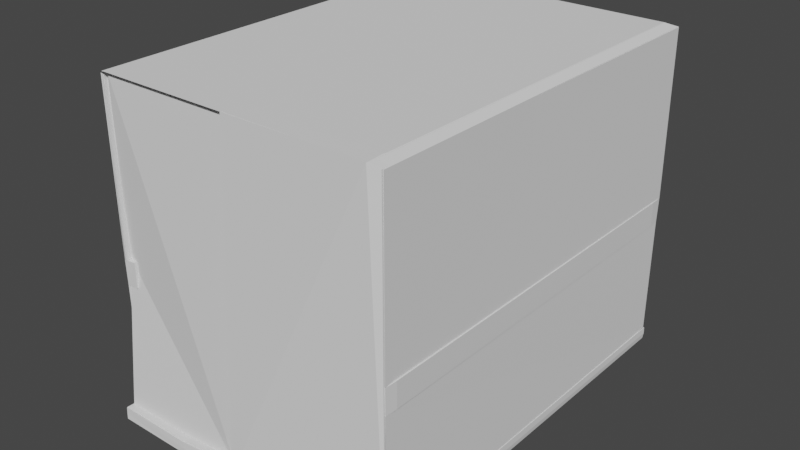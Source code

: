 # Source: Elevator.blend  (saved by Blender 2.80.75; exported with 4.5.12 LTS)
import bpy
from mathutils import Matrix  # noqa: F401  (used for matrix-valued properties, if any)

bpy.ops.wm.read_factory_settings(use_empty=True)
scene = bpy.context.scene
scene.name = 'Scene'

# ---- collections
col_collection = bpy.data.collections.new('Collection'); scene.collection.children.link(col_collection)

# ---- world
world_world = bpy.data.worlds.new('World'); scene.world = world_world
world_world.use_nodes = True; world_world.node_tree.nodes.clear()
_N = world_world.node_tree.nodes; _L = world_world.node_tree.links
n0 = _N.new('ShaderNodeOutputWorld'); n0.name = 'World Output'; n0.location = (300, 300)
n1 = _N.new('ShaderNodeBackground'); n1.name = 'Background'; n1.location = (10, 300)
n1.inputs[0].default_value = (0.05088, 0.05088, 0.05088, 1.0)
_L.new(n1.outputs[0], n0.inputs[0])
n0.is_active_output = True
world_world.color = (0.05088, 0.05088, 0.05088)
world_world.use_sun_shadow = False
world_world.sun_shadow_jitter_overblur = 0.0

# ---- meshes
me_cube_001 = bpy.data.meshes.new('Cube.001')
me_cube_001.from_pydata([(-1.012, -0.9241, 0.3466), (-0.9461, 1.419, 0.5715), (-1.012, 1.485, 0.3466), (1.299, -0.8263, 0.3466), (1.233, 1.419, 0.5715), (1.299, 1.485, 0.3466), (-1.012, 1.485, 0.5715), (-1.012, -0.8263, 0.5715), (1.299, -0.8263, 0.5715), (-1.012, 1.485, 5.987), (-1.012, -0.8263, 5.987), (1.299, 1.485, 5.987), (1.299, -0.8263, 5.987), (-0.9461, 1.419, 6.061), (-0.9461, -0.8581, 6.061), (1.233, 1.419, 6.061), (1.233, -0.8581, 6.061), (-1.012, 1.485, 3.072), (1.299, 1.485, 3.072), (-1.012, -0.78, 3.072), (1.299, -0.8263, 3.072), (-1.012, 1.485, 2.638), (-1.012, -0.78, 2.638), (1.299, 1.485, 2.638), (-0.9207, 1.485, 3.072), (-0.9207, -0.78, 3.072), (-0.9207, 1.485, 2.638), (-0.9207, -0.78, 2.638), (1.299, -0.7596, 2.638), (1.299, -0.7596, 3.072), (-1.012, -0.7596, 3.072), (-1.012, -0.7596, 2.638), (1.299, 1.418, 2.638), (1.299, 1.418, 3.072), (-1.012, 1.418, 3.072), (-1.012, 1.418, 2.638), (1.208, 1.485, 2.638), (1.208, 1.485, 3.072), (1.208, -0.8263, 2.638), (1.208, -0.8263, 3.072), (-0.396, 1.485, 0.5715), (-0.396, 1.485, 0.3466), (-0.396, -0.9241, 0.3466), (-0.396, 1.485, 5.572), (0.06621, -0.9115, 0.4291), (-0.396, 1.485, 3.072), (-0.396, 1.485, 2.638), (-0.396, 1.418, 3.072), (-0.396, 1.418, 2.638), (0.531, 1.485, 0.3466), (0.06747, 1.485, 0.5715), (0.531, 1.485, 0.5715), (0.5322, -0.8388, 0.2641), (0.531, 1.485, 5.572), (0.531, 1.485, 3.072), (0.531, 1.485, 2.638), (0.531, 1.418, 3.072), (0.531, 1.418, 2.638), (0.06747, 1.485, 5.572), (0.06747, 1.485, 3.072), (0.06747, 1.485, 2.638), (0.06747, 1.418, 3.072), (0.06747, 1.418, 2.638), (0.06747, 1.485, 0.3466), (0.1434, -0.8581, 6.061), (-1.012, -0.9241, 0.4372), (-1.012, 1.485, 0.4372), (0.5311, 1.485, 0.4372), (1.299, 1.485, 0.4372), (1.299, -0.8263, 0.4372), (-0.3959, -0.9241, 0.4372), (-0.3959, 1.485, 0.4372), (0.06636, -0.9115, 0.5197), (0.06762, 1.485, 0.4372), (0.5324, -0.8388, 0.3547), (-1.012, -0.9241, 0.5598), (-1.012, 1.485, 0.5598), (0.5313, 1.485, 0.5598), (1.299, 1.485, 0.5598), (-0.3957, -0.9241, 0.5598), (0.06657, -0.9115, 0.6423), (0.06783, 1.485, 0.5598), (0.5326, -0.8388, 0.4773), (1.299, 1.485, 0.5715), (1.299, -0.8247, 2.638), (-0.9887, 1.485, 5.987), (-0.9887, -0.8263, 5.987), (-0.9887, 1.485, 3.072), (-0.9887, -0.8263, 3.072), (-1.015, -0.9337, 0.3466), (-0.9408, 1.411, 0.5684), (-1.012, 1.479, 0.355), (1.299, -0.8363, 0.3466), (1.227, 1.412, 0.5686), (1.299, 1.49, 0.3382), (-1.002, -0.8263, 0.5715), (1.294, -0.8263, 0.5626), (-1.01, 1.494, 5.99), (-1.005, -0.8336, 5.989), (1.297, 1.49, 5.979), (1.296, -0.8263, 5.978), (-0.9402, 1.427, 6.063), (-0.9382, -0.8581, 6.067), (1.227, 1.427, 6.063), (1.225, -0.8581, 6.067), (-1.015, 1.493, 3.066), (1.303, 1.493, 3.067), (-1.017, -0.8263, 3.063), (1.299, -0.8263, 3.062), (-1.018, 1.491, 2.632), (-1.02, -0.8222, 2.633), (1.299, -0.8263, 2.628), (-0.9278, 1.485, 3.064), (-0.9265, -0.8205, 3.066), (-0.9278, 1.485, 2.631), (-0.9265, -0.8205, 2.632), (1.309, -0.7596, 2.638), (1.309, -0.7596, 3.072), (-1.022, -0.7596, 3.072), (-1.022, -0.7596, 2.638), (1.308, 1.418, 2.633), (1.309, 1.418, 3.072), (-1.022, 1.418, 3.072), (-1.021, 1.418, 2.633), (1.215, 1.485, 2.631), (1.215, 1.485, 3.079), (1.218, -0.8263, 2.638), (1.218, -0.8263, 3.072), (-0.396, 1.487, 0.5617), (-0.396, 1.485, 0.3566), (-0.3959, -0.9341, 0.3466), (-0.396, 1.495, 5.572), (0.06714, -0.9215, 0.4291), (-0.396, 1.492, 3.079), (-0.396, 1.492, 2.631), (-0.396, 1.418, 2.628), (0.531, 1.485, 0.3566), (0.06747, 1.495, 0.5715), (0.531, 1.495, 0.5715), (0.533, -0.8488, 0.2641), (0.531, 1.495, 5.572), (0.531, 1.492, 3.079), (0.531, 1.492, 2.631), (0.531, 1.418, 2.628), (0.06747, 1.495, 5.572), (0.06747, 1.492, 3.079), (0.06747, 1.492, 2.631), (0.06747, 1.418, 2.628), (0.06747, 1.485, 0.3566), (0.1434, -0.8581, 6.071), (-1.019, -0.9311, 0.4372), (-1.019, 1.492, 0.4372), (0.5311, 1.495, 0.4372), (1.306, 1.492, 0.4372), (1.306, -0.8333, 0.4372), (-0.3957, -0.9341, 0.4372), (-0.3959, 1.495, 0.4372), (0.06727, -0.9215, 0.5197), (0.06762, 1.495, 0.4372), (0.5332, -0.8487, 0.3547), (-1.017, -0.9298, 0.5541), (-1.017, 1.491, 0.5541), (0.5309, 1.492, 0.5528), (1.305, 1.491, 0.5542), (1.306, -0.8315, 0.554), (-0.3953, -0.9314, 0.553), (-0.3953, 1.492, 0.5527), (0.06688, -0.9182, 0.6349), (0.06752, 1.492, 0.5528), (0.5328, -0.8462, 0.4706), (1.303, -0.8263, 0.5626), (1.303, 1.485, 3.063), (1.303, 1.485, 5.978), (1.303, 1.485, 2.629), (1.293, -0.8189, 2.643), (1.293, -0.8189, 3.066), (1.213, -0.8189, 2.643), (1.213, -0.8189, 3.066), (-0.9945, 1.491, 5.993), (-0.9945, -0.832, 5.993), (-0.9945, 1.491, 3.066), (-0.9945, -0.832, 3.066)], [(4, 1), (15, 4), (93, 90), (103, 93)], [(7, 6, 2, 0), (51, 83, 5, 49), (83, 8, 3, 5), (17, 19, 88, 87), (57, 62, 48, 35, 34, 47, 61, 56, 33, 32), (54, 18, 11, 53), (13, 9, 10, 14), (15, 13, 9, 43, 58, 53, 11), (16, 12, 11, 15), (45, 59, 58, 43), (14, 13, 15, 16, 64), (55, 57, 32, 23), (7, 6, 21, 22), (51, 83, 23, 55), (22, 27, 26, 21), (21, 26, 24, 17), (22, 31, 30, 19), (20, 29, 28, 84), (23, 32, 33, 18), (17, 34, 35, 21), (45, 47, 34, 17), (23, 36, 38, 84), (18, 37, 36, 23), (26, 24, 37, 36), (30, 31, 35, 34), (33, 32, 28, 29), (59, 61, 47, 45), (6, 40, 46, 21), (21, 35, 48, 46), (17, 45, 43, 9), (0, 2, 66, 65), (6, 40, 41, 2), (2, 41, 71, 66), (22, 27, 25, 19), (18, 33, 56, 54), (50, 51, 55, 60), (60, 62, 57, 55), (59, 54, 53, 58), (50, 51, 49, 63), (49, 5, 68, 67), (40, 50, 63, 41), (46, 48, 62, 60), (40, 50, 60, 46), (5, 3, 69, 68), (54, 56, 61, 59), (74, 72, 80, 82), (70, 65, 75, 79), (68, 69, 96, 78), (72, 70, 79, 80), (52, 44, 72, 74), (41, 63, 73, 71), (44, 42, 70, 72), (3, 52, 74, 69), (63, 49, 67, 73), (42, 0, 65, 70), (65, 66, 76, 75), (73, 67, 77, 81), (66, 71, 128, 76), (71, 73, 81, 128), (67, 68, 78, 77), (69, 74, 82, 96), (18, 20, 12, 11), (83, 8, 84, 23), (84, 20, 39, 38), (88, 87, 85, 86), (19, 10, 86, 88), (9, 17, 87, 85), (10, 9, 85, 86), (95, 89, 91, 76), (138, 136, 94, 78), (78, 94, 92, 96), (105, 180, 181, 107), (141, 140, 99, 106), (101, 102, 98, 97), (103, 99, 140, 144, 131, 97, 101), (104, 103, 99, 100), (133, 131, 144, 145), (102, 149, 104, 103, 101), (142, 173, 120, 143), (95, 110, 109, 76), (138, 142, 173, 78), (111, 170, 96), (115, 113, 112, 114), (105, 112, 113, 107), (110, 109, 114, 115), (108, 111, 116, 117), (124, 125, 127, 126), (111, 174, 176, 126), (173, 111, 126, 124), (76, 109, 134, 128), (109, 134, 135, 123), (105, 97, 131, 133), (89, 150, 151, 91), (76, 91, 129, 128), (91, 151, 156, 129), (137, 146, 142, 138), (146, 142, 143, 147), (145, 144, 140, 141), (137, 148, 136, 138), (136, 152, 153, 94), (128, 129, 148, 137), (134, 146, 147, 135), (128, 134, 146, 137), (94, 153, 154, 92), (106, 121, 122, 105), (159, 169, 167, 157), (155, 165, 160, 150), (153, 163, 164, 154), (157, 167, 165, 155), (139, 159, 157, 132), (129, 156, 158, 148), (132, 157, 155, 130), (92, 154, 159, 139), (148, 158, 152, 136), (130, 155, 150, 89), (168, 167, 165, 166), (163, 164, 169, 162), (160, 161, 166, 165), (162, 169, 167, 168), (150, 160, 161, 151), (158, 168, 162, 152), (151, 161, 166, 156), (156, 166, 168, 158), (152, 162, 163, 153), (154, 164, 169, 159), (171, 172, 100, 108), (78, 173, 111, 170), (106, 171, 172, 99), (108, 171, 106), (96, 170, 78), (99, 172, 100), (174, 176, 177, 175), (108, 175, 174, 111), (127, 177, 175, 108), (126, 176, 177, 127), (181, 179, 178, 180), (107, 181, 179, 98), (97, 178, 180, 105), (98, 179, 178, 97), (7, 0, 89, 95), (3, 8, 96, 92), (0, 42, 130, 89), (64, 16, 104, 149), (14, 10, 98, 102), (12, 16, 104, 100), (7, 22, 110, 95), (20, 12, 100, 108), (10, 19, 107, 98), (8, 84, 111, 96), (29, 20, 108, 117), (19, 30, 118, 107), (31, 22, 110, 119), (84, 28, 116, 111), (37, 24, 112, 125), (26, 36, 124, 114), (30, 34, 122, 118), (35, 31, 119, 123), (28, 32, 120, 116), (33, 29, 117, 121), (42, 44, 132, 130), (52, 3, 92, 139), (44, 52, 139, 132), (14, 64, 149, 102), (17, 18, 106, 105), (33, 34, 122, 121)])
_uv = me_cube_001.uv_layers.new(name='UVMap')
_uv.uv.foreach_set('vector', [0.375, 0.0, 0.375, 0.25, 0.625, 0.25, 0.625, 0.0, 0.375, 0.4169, 0.375, 0.5, 0.625, 0.5, 0.625, 0.4169, 0.375, 0.5, 0.375, 0.75, 0.625, 0.75, 0.625, 0.5, 0.375, 0.25, 0.375, 0.0, 0.375, 0.0, 0.375, 0.25, 0.0, 0.0, 0.0, 0.0, 0.0, 0.0, 0.0, 0.0, 0.0, 0.0, 0.0, 0.0, 0.0, 0.0, 0.0, 0.0, 0.0, 0.0, 0.0, 0.0, 0.375, 0.4169, 0.375, 0.5, 0.375, 0.5, 0.375, 0.4169, 0.1321, 0.5071, 0.125, 0.5, 0.125, 0.75, 0.1321, 0.7429, 0.3679, 0.5071, 0.1321, 0.5071, 0.125, 0.5, 0.1916, 0.5, 0.2418, 0.5, 0.2919, 0.5, 0.375, 0.5, 0.3679, 0.7429, 0.375, 0.75, 0.375, 0.5, 0.3679, 0.5071, 0.375, 0.3166, 0.375, 0.3668, 0.375, 0.3668, 0.375, 0.3166, 0.1321, 0.7429, 0.1321, 0.5071, 0.3679, 0.5071, 0.3679, 0.7429, 0.25, 0.7429, 0.375, 0.4169, 0.375, 0.4169, 0.375, 0.5, 0.375, 0.5, 0.375, 0.0, 0.375, 0.25, 0.375, 0.25, 0.375, 0.0, 0.375, 0.4169, 0.375, 0.5, 0.375, 0.5, 0.375, 0.4169, 0.375, 0.0, 0.375, 0.0, 0.375, 0.25, 0.375, 0.25, 0.375, 0.25, 0.375, 0.25, 0.375, 0.25, 0.375, 0.25, 0.375, 1.0, 0.375, 1.0, 0.375, 1.0, 0.375, 1.0, 0.375, 0.75, 0.375, 0.75, 0.375, 0.75, 0.375, 0.75, 0.375, 0.5, 0.375, 0.5, 0.375, 0.5, 0.375, 0.5, 0.375, 0.25, 0.375, 0.25, 0.375, 0.25, 0.375, 0.25, 0.375, 0.3166, 0.375, 0.3166, 0.375, 0.25, 0.375, 0.25, 0.375, 0.5, 0.375, 0.5, 0.375, 0.75, 0.375, 0.75, 0.375, 0.5, 0.375, 0.5, 0.375, 0.5, 0.375, 0.5, 0.375, 0.25, 0.375, 0.25, 0.375, 0.5, 0.375, 0.5, 0.375, 1.0, 0.375, 1.0, 0.375, 0.25, 0.375, 0.25, 0.375, 0.5, 0.375, 0.5, 0.375, 0.75, 0.375, 0.75, 0.375, 0.3668, 0.375, 0.3668, 0.375, 0.3166, 0.375, 0.3166, 0.375, 0.25, 0.375, 0.3166, 0.375, 0.3166, 0.375, 0.25, 0.375, 0.25, 0.375, 0.25, 0.375, 0.3166, 0.375, 0.3166, 0.375, 0.25, 0.375, 0.3166, 0.375, 0.3166, 0.375, 0.25, 0.625, 0.0, 0.625, 0.25, 0.625, 0.25, 0.625, 0.0, 0.375, 0.25, 0.375, 0.3166, 0.625, 0.3166, 0.625, 0.25, 0.625, 0.25, 0.625, 0.3166, 0.625, 0.3166, 0.625, 0.25, 0.375, 0.0, 0.375, 0.0, 0.375, 0.0, 0.375, 0.0, 0.375, 0.5, 0.375, 0.5, 0.375, 0.4169, 0.375, 0.4169, 0.375, 0.3668, 0.375, 0.4169, 0.375, 0.4169, 0.375, 0.3668, 0.375, 0.3668, 0.375, 0.3668, 0.375, 0.4169, 0.375, 0.4169, 0.375, 0.3668, 0.375, 0.4169, 0.375, 0.4169, 0.375, 0.3668, 0.375, 0.3668, 0.375, 0.4169, 0.625, 0.4169, 0.625, 0.3668, 0.625, 0.4169, 0.625, 0.5, 0.625, 0.5, 0.625, 0.4169, 0.375, 0.3166, 0.375, 0.3668, 0.625, 0.3668, 0.625, 0.3166, 0.375, 0.3166, 0.375, 0.3166, 0.375, 0.3668, 0.375, 0.3668, 0.375, 0.3166, 0.375, 0.3668, 0.375, 0.3668, 0.375, 0.3166, 0.625, 0.5, 0.625, 0.75, 0.625, 0.75, 0.625, 0.5, 0.375, 0.4169, 0.375, 0.4169, 0.375, 0.3668, 0.375, 0.3668, 0.0, 0.0, 0.0, 0.0, 0.0, 0.0, 0.0, 0.0, 0.0, 0.0, 0.0, 0.0, 0.0, 0.0, 0.0, 0.0, 0.625, 0.5, 0.625, 0.75, 0.625, 0.75, 0.625, 0.5, 0.0, 0.0, 0.0, 0.0, 0.0, 0.0, 0.0, 0.0, 0.0, 0.0, 0.0, 0.0, 0.0, 0.0, 0.0, 0.0, 0.625, 0.3166, 0.625, 0.3668, 0.625, 0.3668, 0.625, 0.3166, 0.0, 0.0, 0.0, 0.0, 0.0, 0.0, 0.0, 0.0, 0.0, 0.0, 0.0, 0.0, 0.0, 0.0, 0.0, 0.0, 0.625, 0.3668, 0.625, 0.4169, 0.625, 0.4169, 0.625, 0.3668, 0.0, 0.0, 0.0, 0.0, 0.0, 0.0, 0.0, 0.0, 0.625, 0.0, 0.625, 0.25, 0.625, 0.25, 0.625, 0.0, 0.625, 0.3668, 0.625, 0.4169, 0.625, 0.4169, 0.625, 0.3668, 0.625, 0.25, 0.625, 0.3166, 0.625, 0.3166, 0.625, 0.25, 0.625, 0.3166, 0.625, 0.3668, 0.625, 0.3668, 0.625, 0.3166, 0.625, 0.4169, 0.625, 0.5, 0.625, 0.5, 0.625, 0.4169, 0.0, 0.0, 0.0, 0.0, 0.0, 0.0, 0.0, 0.0, 0.375, 0.5, 0.375, 0.75, 0.375, 0.75, 0.375, 0.5, 0.375, 0.5, 0.375, 0.75, 0.375, 0.75, 0.375, 0.5, 0.375, 0.75, 0.375, 0.75, 0.375, 0.75, 0.375, 0.75, 0.375, 0.0, 0.375, 0.25, 0.375, 0.25, 0.375, 0.0, 0.0, 0.0, 0.0, 0.0, 0.0, 0.0, 0.0, 0.0, 0.375, 0.25, 0.375, 0.25, 0.375, 0.25, 0.375, 0.25, 0.125, 0.75, 0.125, 0.5, 0.125, 0.5, 0.125, 0.75, 0.375, 0.0, 0.625, 0.0, 0.625, 0.25, 0.375, 0.25, 0.375, 0.4169, 0.625, 0.4169, 0.625, 0.5, 0.375, 0.5, 0.375, 0.5, 0.625, 0.5, 0.625, 0.75, 0.375, 0.75, 0.375, 0.25, 0.375, 0.25, 0.375, 0.0, 0.375, 0.0, 0.375, 0.4169, 0.375, 0.4169, 0.375, 0.5, 0.375, 0.5, 0.1321, 0.5071, 0.1321, 0.7429, 0.125, 0.75, 0.125, 0.5, 0.3679, 0.5071, 0.375, 0.5, 0.2919, 0.5, 0.2418, 0.5, 0.1916, 0.5, 0.125, 0.5, 0.1321, 0.5071, 0.3679, 0.7429, 0.3679, 0.5071, 0.375, 0.5, 0.375, 0.75, 0.375, 0.3166, 0.375, 0.3166, 0.375, 0.3668, 0.375, 0.3668, 0.1321, 0.7429, 0.25, 0.7429, 0.3679, 0.7429, 0.3679, 0.5071, 0.1321, 0.5071, 0.375, 0.4169, 0.375, 0.5, 0.375, 0.5, 0.375, 0.4169, 0.375, 0.0, 0.375, 0.0, 0.375, 0.25, 0.375, 0.25, 0.375, 0.4169, 0.375, 0.4169, 0.375, 0.5, 0.375, 0.5, 0.0, 0.0, 0.0, 0.0, 0.0, 0.0, 0.375, 0.0, 0.375, 0.0, 0.375, 0.25, 0.375, 0.25, 0.375, 0.25, 0.375, 0.25, 0.375, 0.0, 0.375, 0.0, 0.375, 0.0, 0.375, 0.25, 0.375, 0.25, 0.375, 0.0, 0.375, 0.75, 0.375, 0.75, 0.375, 0.75, 0.375, 0.75, 0.375, 0.5, 0.375, 0.5, 0.375, 0.75, 0.375, 0.75, 0.375, 0.75, 0.375, 0.75, 0.375, 0.75, 0.375, 0.75, 0.375, 0.5, 0.375, 0.75, 0.375, 0.75, 0.375, 0.5, 0.375, 0.25, 0.375, 0.25, 0.375, 0.3166, 0.375, 0.3166, 0.375, 0.25, 0.375, 0.3166, 0.375, 0.3166, 0.375, 0.25, 0.375, 0.25, 0.375, 0.25, 0.375, 0.3166, 0.375, 0.3166, 0.625, 0.0, 0.625, 0.0, 0.625, 0.25, 0.625, 0.25, 0.375, 0.25, 0.625, 0.25, 0.625, 0.3166, 0.375, 0.3166, 0.625, 0.25, 0.625, 0.25, 0.625, 0.3166, 0.625, 0.3166, 0.375, 0.3668, 0.375, 0.3668, 0.375, 0.4169, 0.375, 0.4169, 0.375, 0.3668, 0.375, 0.4169, 0.375, 0.4169, 0.375, 0.3668, 0.375, 0.3668, 0.375, 0.3668, 0.375, 0.4169, 0.375, 0.4169, 0.375, 0.3668, 0.625, 0.3668, 0.625, 0.4169, 0.375, 0.4169, 0.625, 0.4169, 0.625, 0.4169, 0.625, 0.5, 0.625, 0.5, 0.375, 0.3166, 0.625, 0.3166, 0.625, 0.3668, 0.375, 0.3668, 0.375, 0.3166, 0.375, 0.3668, 0.375, 0.3668, 0.375, 0.3166, 0.375, 0.3166, 0.375, 0.3166, 0.375, 0.3668, 0.375, 0.3668, 0.625, 0.5, 0.625, 0.5, 0.625, 0.75, 0.625, 0.75, 0.375, 0.5, 0.375, 0.5, 0.375, 0.25, 0.375, 0.25, 0.0, 0.0, 0.0, 0.0, 0.0, 0.0, 0.0, 0.0, 0.0, 0.0, 0.0, 0.0, 0.0, 0.0, 0.0, 0.0, 0.625, 0.5, 0.625, 0.5, 0.625, 0.75, 0.625, 0.75, 0.0, 0.0, 0.0, 0.0, 0.0, 0.0, 0.0, 0.0, 0.0, 0.0, 0.0, 0.0, 0.0, 0.0, 0.0, 0.0, 0.625, 0.3166, 0.625, 0.3166, 0.625, 0.3668, 0.625, 0.3668, 0.0, 0.0, 0.0, 0.0, 0.0, 0.0, 0.0, 0.0, 0.0, 0.0, 0.0, 0.0, 0.0, 0.0, 0.0, 0.0, 0.625, 0.3668, 0.625, 0.3668, 0.625, 0.4169, 0.625, 0.4169, 0.0, 0.0, 0.0, 0.0, 0.0, 0.0, 0.0, 0.0, 0.7582, 0.5, 0.7582, 0.75, 0.8084, 0.75, 0.8084, 0.5, 0.625, 0.5, 0.625, 0.75, 0.7081, 0.75, 0.7081, 0.5, 0.625, 1.0, 0.625, 0.25, 0.8084, 0.5, 0.625, 0.9334, 0.7081, 0.5, 0.7081, 0.75, 0.7582, 0.75, 0.7582, 0.5, 0.625, 0.0, 0.625, 0.0, 0.625, 0.25, 0.625, 0.25, 0.625, 0.3668, 0.625, 0.3668, 0.625, 0.4169, 0.625, 0.4169, 0.625, 0.25, 0.625, 0.25, 0.625, 0.3166, 0.625, 0.3166, 0.625, 0.3166, 0.625, 0.3166, 0.625, 0.3668, 0.625, 0.3668, 0.625, 0.4169, 0.625, 0.4169, 0.625, 0.5, 0.625, 0.5, 0.0, 0.0, 0.0, 0.0, 0.0, 0.0, 0.0, 0.0, 0.375, 0.5, 0.375, 0.5, 0.375, 0.75, 0.375, 0.75, 0.375, 0.5, 0.375, 0.5, 0.375, 0.75, 0.375, 0.75, 0.375, 0.5, 0.375, 0.5, 0.375, 0.5, 0.375, 0.5, 0.375, 0.75, 0.375, 0.5, 0.375, 0.5, 0.375, 0.75, 0.375, 0.75, 0.375, 0.5, 0.375, 0.5, 0.375, 0.5, 0.375, 0.75, 0.375, 0.75, 0.375, 0.75, 0.375, 0.75, 0.375, 0.75, 0.375, 0.75, 0.375, 0.75, 0.375, 0.75, 0.375, 0.75, 0.375, 0.75, 0.375, 0.75, 0.375, 0.75, 0.375, 0.75, 0.375, 0.75, 0.375, 0.75, 0.375, 0.75, 0.375, 0.75, 0.375, 0.0, 0.375, 0.0, 0.375, 0.25, 0.375, 0.25, 0.0, 0.0, 0.0, 0.0, 0.0, 0.0, 0.0, 0.0, 0.375, 0.25, 0.375, 0.25, 0.375, 0.25, 0.375, 0.25, 0.125, 0.75, 0.125, 0.75, 0.125, 0.5, 0.125, 0.5, 0.375, 0.0, 0.625, 0.0, 0.625, 0.0, 0.375, 0.0, 0.625, 0.75, 0.375, 0.75, 0.375, 0.75, 0.625, 0.75, 0.0, 0.0, 0.0, 0.0, 0.0, 0.0, 0.0, 0.0, 0.25, 0.7429, 0.3679, 0.7429, 0.3679, 0.7429, 0.25, 0.7429, 0.1321, 0.7429, 0.125, 0.75, 0.125, 0.75, 0.1321, 0.7429, 0.375, 0.75, 0.3679, 0.7429, 0.3679, 0.7429, 0.375, 0.75, 0.375, 0.0, 0.375, 0.0, 0.375, 0.0, 0.375, 0.0, 0.0, 0.0, 0.0, 0.0, 0.0, 0.0, 0.0, 0.0, 0.0, 0.0, 0.0, 0.0, 0.0, 0.0, 0.0, 0.0, 0.0, 0.0, 0.0, 0.0, 0.0, 0.0, 0.0, 0.0, 0.375, 0.75, 0.375, 0.75, 0.375, 0.75, 0.375, 0.75, 0.375, 1.0, 0.375, 1.0, 0.375, 1.0, 0.375, 1.0, 0.375, 1.0, 0.375, 1.0, 0.375, 1.0, 0.375, 1.0, 0.375, 0.75, 0.375, 0.75, 0.375, 0.75, 0.375, 0.75, 0.375, 0.5, 0.375, 0.25, 0.375, 0.25, 0.375, 0.5, 0.375, 0.25, 0.375, 0.5, 0.375, 0.5, 0.375, 0.25, 0.375, 1.0, 0.375, 0.25, 0.375, 0.25, 0.375, 1.0, 0.375, 0.25, 0.375, 1.0, 0.375, 1.0, 0.375, 0.25, 0.375, 0.75, 0.375, 0.5, 0.375, 0.5, 0.375, 0.75, 0.375, 0.5, 0.375, 0.75, 0.375, 0.75, 0.375, 0.5, 0.0, 0.0, 0.0, 0.0, 0.0, 0.0, 0.0, 0.0, 0.0, 0.0, 0.0, 0.0, 0.0, 0.0, 0.0, 0.0, 0.0, 0.0, 0.0, 0.0, 0.0, 0.0, 0.0, 0.0, 0.1321, 0.7429, 0.25, 0.7429, 0.25, 0.7429, 0.1321, 0.7429, 0.375, 0.25, 0.375, 0.5, 0.375, 0.5, 0.375, 0.25, 0.375, 0.5, 0.375, 0.25, 0.375, 0.25, 0.375, 0.5])
me_cube_001.use_remesh_preserve_volume = False
me_cube_001.use_remesh_preserve_attributes = False
me_cube_001.use_mirror_vertex_groups = False
me_cube_001.update()
me_cube_002 = bpy.data.meshes.new('Cube.002')
me_cube_002.from_pydata([(-0.999, -1.377, -0.999), (-0.999, -0.9991, 0.999), (-0.999, 0.621, -0.999), (-0.999, 0.9989, 0.999), (0.999, -0.9991, -0.999), (0.999, -0.9991, 0.999), (0.999, 0.9989, -0.999), (0.999, 0.9989, 0.999)], [], [(0, 1, 3, 2), (2, 3, 7, 6), (6, 7, 5, 4), (4, 5, 1, 0), (2, 6, 4, 0), (7, 3, 1, 5)])
_uv = me_cube_002.uv_layers.new(name='UVMap')
_uv.uv.foreach_set('vector', [0.375, 0.0, 0.625, 0.0, 0.625, 0.25, 0.375, 0.25, 0.375, 0.25, 0.625, 0.25, 0.625, 0.5, 0.375, 0.5, 0.375, 0.5, 0.625, 0.5, 0.625, 0.75, 0.375, 0.75, 0.375, 0.75, 0.625, 0.75, 0.625, 1.0, 0.375, 1.0, 0.125, 0.5, 0.375, 0.5, 0.375, 0.75, 0.125, 0.75, 0.625, 0.5, 0.875, 0.5, 0.875, 0.75, 0.625, 0.75])
me_cube_002.use_remesh_preserve_volume = False
me_cube_002.use_remesh_preserve_attributes = False
me_cube_002.use_mirror_vertex_groups = False
me_cube_002.update()
me_cube_006 = bpy.data.meshes.new('Cube.006')
me_cube_006.from_pydata([(-1.001, -0.9227, 0.4231), (-1.001, -0.8276, 5.912), (-0.9366, -0.8585, 5.984), (-1.001, -0.8276, 3.075), (-0.4014, -0.9227, 0.4231), (0.04837, -0.9106, 0.5034), (0.1235, -0.8585, 5.984)], [], [(4, 0, 3, 1, 2, 6, 5)])
_uv = me_cube_006.uv_layers.new(name='UVMap')
_uv.uv.foreach_set('vector', [0.8084, 0.75, 0.625, 1.0, 0.375, 0.0, 0.125, 0.75, 0.1321, 0.7429, 0.25, 0.7429, 0.7582, 0.75])
me_cube_006.use_remesh_preserve_volume = False
me_cube_006.use_remesh_preserve_attributes = False
me_cube_006.use_mirror_vertex_groups = False
me_cube_006.update()
me_cube_007 = bpy.data.meshes.new('Cube.007')
me_cube_007.from_pydata([(1.299, -0.8263, 0.3466), (1.299, -0.8263, 5.987), (1.233, -0.8581, 6.061), (0.06621, -0.9115, 0.4291), (0.5322, -0.8388, 0.2641), (0.1434, -0.8581, 6.061), (1.299, -0.8362, 0.3466), (1.299, -0.8362, 5.987), (1.233, -0.8681, 6.061), (0.0667, -0.9215, 0.4291), (0.5327, -0.8488, 0.264), (0.1439, -0.8681, 6.061), (0.1344, -0.7594, 6.063), (1.224, -0.7594, 6.063), (1.29, -0.7276, 5.989), (1.29, -0.7276, 0.3482), (0.5231, -0.7402, 0.2657), (0.05713, -0.8129, 0.4307)], [], [(1, 0, 15, 14), (11, 9, 10, 6, 7, 8), (2, 5, 11, 8), (1, 2, 8, 7), (4, 0, 6, 10), (3, 4, 10, 9), (5, 3, 9, 11), (0, 1, 7, 6), (12, 13, 14, 15, 16, 17), (4, 3, 17, 16), (2, 1, 14, 13), (3, 5, 12, 17), (0, 4, 16, 15), (5, 2, 13, 12)])
_uv = me_cube_007.uv_layers.new(name='UVMap')
_uv.uv.foreach_set('vector', [0.375, 0.75, 0.625, 0.75, 0.625, 0.75, 0.375, 0.75, 0.25, 0.7429, 0.7582, 0.75, 0.7081, 0.75, 0.625, 0.75, 0.375, 0.75, 0.3679, 0.7429, 0.3679, 0.7429, 0.25, 0.7429, 0.25, 0.7429, 0.3679, 0.7429, 0.375, 0.75, 0.3679, 0.7429, 0.3679, 0.7429, 0.375, 0.75, 0.7081, 0.75, 0.625, 0.75, 0.625, 0.75, 0.7081, 0.75, 0.7582, 0.75, 0.7081, 0.75, 0.7081, 0.75, 0.7582, 0.75, 0.25, 0.7429, 0.7582, 0.75, 0.7582, 0.75, 0.25, 0.7429, 0.625, 0.75, 0.375, 0.75, 0.375, 0.75, 0.625, 0.75, 0.25, 0.7429, 0.3679, 0.7429, 0.375, 0.75, 0.625, 0.75, 0.7081, 0.75, 0.7582, 0.75, 0.7081, 0.75, 0.7582, 0.75, 0.7582, 0.75, 0.7081, 0.75, 0.3679, 0.7429, 0.375, 0.75, 0.375, 0.75, 0.3679, 0.7429, 0.7582, 0.75, 0.25, 0.7429, 0.25, 0.7429, 0.7582, 0.75, 0.625, 0.75, 0.7081, 0.75, 0.7081, 0.75, 0.625, 0.75, 0.25, 0.7429, 0.3679, 0.7429, 0.3679, 0.7429, 0.25, 0.7429])
me_cube_007.use_remesh_preserve_volume = False
me_cube_007.use_remesh_preserve_attributes = False
me_cube_007.use_mirror_vertex_groups = False
me_cube_007.update()
me_cube_000 = bpy.data.meshes.new('Cube.000')
me_cube_000.from_pydata([(-1.012, 1.485, 3.072), (1.299, 1.485, 3.072), (-1.012, -0.78, 3.072), (1.299, -0.8263, 3.072), (-0.9207, 1.485, 3.072), (-0.9207, -0.78, 3.072), (-0.9207, 1.485, 2.638), (-0.9207, -0.78, 2.638), (1.299, 1.418, 2.638), (1.299, 1.418, 3.072), (-1.012, 1.418, 3.072), (-1.012, 1.418, 2.638), (1.208, 1.485, 2.638), (1.208, 1.485, 3.072), (1.208, -0.8263, 2.638), (1.208, -0.8263, 3.072), (-0.396, 1.418, 3.072), (-0.396, 1.418, 2.638), (0.531, 1.418, 3.072), (0.531, 1.418, 2.638), (0.06747, 1.418, 3.072), (0.06747, 1.418, 2.638), (-1.015, 1.493, 3.066), (1.303, 1.493, 3.067), (-1.017, -0.8263, 3.063), (1.299, -0.8263, 3.062), (-1.018, 1.491, 2.632), (-1.02, -0.8222, 2.633), (-0.9278, 1.485, 3.064), (-0.9265, -0.8205, 3.066), (-0.9278, 1.485, 2.631), (-0.9265, -0.8205, 2.632), (1.309, -0.7596, 2.638), (1.309, -0.7596, 3.072), (-1.022, -0.7596, 3.072), (-1.022, -0.7596, 2.638), (1.308, 1.418, 2.633), (1.309, 1.418, 3.072), (-1.022, 1.418, 3.072), (-1.021, 1.418, 2.633), (1.215, 1.485, 2.631), (1.215, 1.485, 3.079), (1.218, -0.8263, 3.072), (-0.396, 1.492, 3.079), (-0.396, 1.418, 3.082), (0.531, 1.492, 3.079), (0.531, 1.418, 3.082), (0.06747, 1.492, 3.079), (0.06747, 1.418, 3.082), (1.303, 1.485, 2.629)], [], [(3, 15, 13, 1), (7, 6, 4, 5), (0, 2, 5, 4), (12, 14, 15, 13), (1, 0, 10, 9), (18, 20, 16, 10, 11, 17, 21, 19, 8, 9), (25, 23, 41, 42), (26, 22, 28, 30), (27, 24, 34, 35), (49, 23, 37, 36), (22, 26, 39, 38), (43, 22, 38, 44), (23, 49, 40, 41), (30, 40, 41, 28), (34, 38, 39, 35), (37, 33, 32, 36), (47, 43, 44, 48), (27, 24, 29, 31), (23, 45, 46, 37), (45, 47, 48, 46)])
_uv = me_cube_000.uv_layers.new(name='UVMap')
_uv.uv.foreach_set('vector', [0.375, 0.75, 0.375, 0.75, 0.375, 0.5, 0.375, 0.5, 0.375, 0.0, 0.375, 0.25, 0.375, 0.25, 0.375, 0.0, 0.375, 0.25, 0.375, 0.0, 0.375, 0.0, 0.375, 0.25, 0.375, 0.5, 0.375, 0.75, 0.375, 0.75, 0.375, 0.5, 0.375, 0.5, 0.375, 0.25, 0.375, 0.25, 0.375, 0.5, 0.375, 0.4169, 0.375, 0.3668, 0.375, 0.3166, 0.375, 0.25, 0.375, 0.25, 0.375, 0.3166, 0.375, 0.3668, 0.375, 0.4169, 0.375, 0.5, 0.375, 0.5, 0.375, 0.75, 0.375, 0.5, 0.375, 0.5, 0.375, 0.75, 0.375, 0.25, 0.375, 0.25, 0.375, 0.25, 0.375, 0.25, 0.375, 1.0, 0.375, 1.0, 0.375, 1.0, 0.375, 1.0, 0.375, 0.5, 0.375, 0.5, 0.375, 0.5, 0.375, 0.5, 0.375, 0.25, 0.375, 0.25, 0.375, 0.25, 0.375, 0.25, 0.375, 0.3166, 0.375, 0.25, 0.375, 0.25, 0.375, 0.3166, 0.375, 0.5, 0.375, 0.5, 0.375, 0.5, 0.375, 0.5, 0.375, 0.25, 0.375, 0.5, 0.375, 0.5, 0.375, 0.25, 0.375, 1.0, 0.375, 0.25, 0.375, 0.25, 0.375, 1.0, 0.375, 0.5, 0.375, 0.75, 0.375, 0.75, 0.375, 0.5, 0.375, 0.3668, 0.375, 0.3166, 0.375, 0.3166, 0.375, 0.3668, 0.375, 0.0, 0.375, 0.0, 0.375, 0.0, 0.375, 0.0, 0.375, 0.5, 0.375, 0.4169, 0.375, 0.4169, 0.375, 0.5, 0.375, 0.4169, 0.375, 0.3668, 0.375, 0.3668, 0.375, 0.4169])
me_cube_000.use_remesh_preserve_volume = False
me_cube_000.use_remesh_preserve_attributes = False
me_cube_000.use_mirror_vertex_groups = False
me_cube_000.update()
me_cube_003 = bpy.data.meshes.new('Cube.003')
me_cube_003.from_pydata([(-1.012, -0.9241, 0.5598), (-1.012, 1.485, 0.5598), (0.5313, 1.485, 0.5598), (1.299, 1.485, 0.5598), (-0.3957, -0.9241, 0.5598), (0.06657, -0.9115, 0.6423), (0.06783, 1.485, 0.5598), (0.5326, -0.8388, 0.4773), (1.294, -0.8263, 0.5626), (-0.396, 1.487, 0.5617)], [], [(6, 9, 4, 5), (3, 2, 7, 8), (0, 4, 9, 1), (2, 6, 5, 7)])
_uv = me_cube_003.uv_layers.new(name='UVMap')
_uv.uv.foreach_set('vector', [0.7582, 0.5, 0.8084, 0.5, 0.8084, 0.75, 0.7582, 0.75, 0.625, 0.5, 0.7081, 0.5, 0.7081, 0.75, 0.625, 0.75, 0.625, 1.0, 0.625, 0.9334, 0.8084, 0.5, 0.625, 0.25, 0.7081, 0.5, 0.7582, 0.5, 0.7582, 0.75, 0.7081, 0.75])
me_cube_003.use_remesh_preserve_volume = False
me_cube_003.use_remesh_preserve_attributes = False
me_cube_003.use_mirror_vertex_groups = False
me_cube_003.update()

# ---- objects
ob_supporthandle = bpy.data.objects.new('SupportHandle', me_cube_001)
ob_panel = bpy.data.objects.new('Panel', me_cube_002)
ob_door_left = bpy.data.objects.new('Door_Left', me_cube_006)
ob_door_right = bpy.data.objects.new('Door_Right', me_cube_007)
ob_elevator_001 = bpy.data.objects.new('Elevator.001', me_cube_000)
ob_floor = bpy.data.objects.new('Floor', me_cube_003)

# ---- transforms, parenting, visibility, modifiers, constraints
ob_supporthandle.location = (0.008748, -0.008023, -0.00783)
ob_supporthandle.scale = (2.19, 3.0, 1.0)
ob_supporthandle.lineart.crease_threshold = 0.0
ob_panel.location = (2.832, -1.199, 4.024)
ob_panel.rotation_euler = (0.0, -0.0, 1.571)
ob_panel.scale = (0.3266, 0.01237, 0.6092)
ob_panel.lineart.crease_threshold = 0.0
ob_door_left.location = (0.0, 0.2622, 0.0)
ob_door_left.scale = (2.19, 3.0, 1.0)
ob_door_left.lineart.crease_threshold = 0.0
_m = ob_door_left.modifiers.new('Solidify', 'SOLIDIFY')
_m.thickness = 0.06
_m.nonmanifold_thickness_mode = 'FIXED'
_m.nonmanifold_merge_threshold = 0.0003
ob_door_right.location = (0.0, 0.0, 0.0)
ob_door_right.scale = (2.19, 3.0, 1.0)
ob_door_right.lineart.crease_threshold = 0.0
ob_elevator_001.location = (0.008748, -0.008023, -0.00783)
ob_elevator_001.scale = (2.19, 3.0, 1.0)
ob_elevator_001.lineart.crease_threshold = 0.0
ob_floor.location = (0.008748, -0.008023, -0.00783)
ob_floor.scale = (2.19, 3.0, 1.0)
ob_floor.lineart.crease_threshold = 0.0

# ---- collection membership
col_collection.objects.link(ob_supporthandle)
col_collection.objects.link(ob_panel)
col_collection.objects.link(ob_door_left)
col_collection.objects.link(ob_door_right)
col_collection.objects.link(ob_elevator_001)
col_collection.objects.link(ob_floor)

# ---- scene / render settings (as saved in the file)
scene.frame_start = 1; scene.frame_end = 250; scene.frame_set(229)
scene.render.engine = 'CYCLES'
scene.cycles.use_denoising = False
scene.cycles.samples = 128
scene.cycles.sampling_pattern = 'TABULATED_SOBOL'
scene.cycles.use_adaptive_sampling = False
scene.cycles.use_light_tree = False
scene.view_settings.view_transform = 'Filmic'
bpy.context.view_layer.update()

# ---- added for rendering (the .blend has no active camera and no usable light): camera, sun
cam_auto = bpy.data.cameras.new('AutoCamera')
cam_auto.lens = 50.0
cam_auto.sensor_width = 36.0
cam_auto.clip_end = 1000.0
ob_auto_camera = bpy.data.objects.new('AutoCamera', cam_auto)
scene.collection.objects.link(ob_auto_camera)
ob_auto_camera.location = (10.1524, -10.9624, 11.0233)
ob_auto_camera.rotation_euler = (1.09748, -7.21219e-08, 0.694738)
scene.camera = ob_auto_camera
light_auto_sun = bpy.data.lights.new('AutoSun', 'SUN')
light_auto_sun.energy = 3.0
light_auto_sun.angle = 0.0523599
ob_auto_sun = bpy.data.objects.new('AutoSun', light_auto_sun)
scene.collection.objects.link(ob_auto_sun)
ob_auto_sun.rotation_euler = (0.872665, 0.174533, 0.523599)
bpy.context.view_layer.update()
